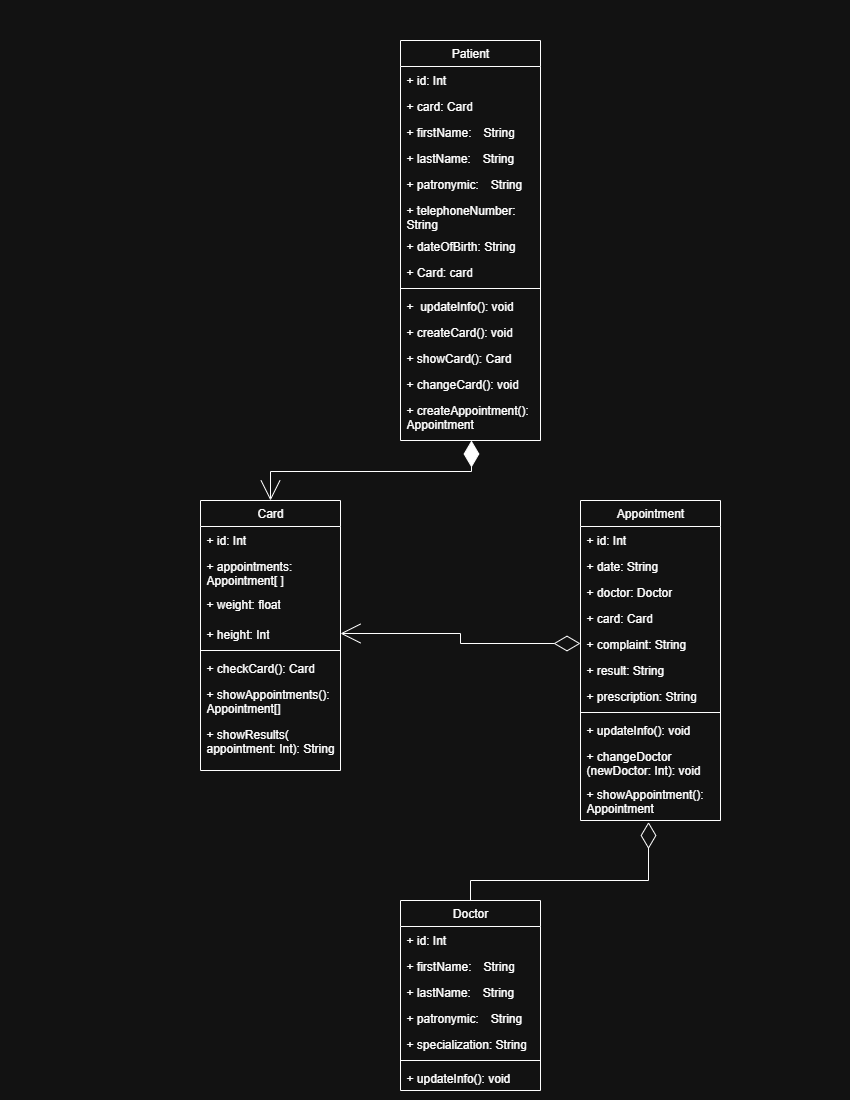

The diagram above was exported from draw.io. Its source (the exported page's mxGraphModel, read from the mxfile embedded in the PNG):
<mxGraphModel dx="872" dy="529" grid="1" gridSize="10" guides="1" tooltips="1" connect="1" arrows="1" fold="1" page="1" pageScale="1" pageWidth="850" pageHeight="1100" math="0" shadow="0">
  <root>
    <mxCell id="0" />
    <mxCell id="1" parent="0" />
    <mxCell id="JqDkDefauqwtXnVLPsz7-1" value="Patient" style="swimlane;fontStyle=0;childLayout=stackLayout;horizontal=1;startSize=26;fillColor=none;horizontalStack=0;resizeParent=1;resizeParentMax=0;resizeLast=0;collapsible=1;marginBottom=0;whiteSpace=wrap;html=1;" parent="1" vertex="1">
      <mxGeometry x="400" y="40" width="140" height="400" as="geometry" />
    </mxCell>
    <mxCell id="JqDkDefauqwtXnVLPsz7-2" value="+ id: Int　&lt;div&gt;&lt;br&gt;&lt;/div&gt;" style="text;strokeColor=none;fillColor=none;align=left;verticalAlign=top;spacingLeft=4;spacingRight=4;overflow=hidden;rotatable=0;points=[[0,0.5],[1,0.5]];portConstraint=eastwest;whiteSpace=wrap;html=1;" parent="JqDkDefauqwtXnVLPsz7-1" vertex="1">
      <mxGeometry y="26" width="140" height="26" as="geometry" />
    </mxCell>
    <mxCell id="JqDkDefauqwtXnVLPsz7-34" value="+ card: Card" style="text;strokeColor=none;fillColor=none;align=left;verticalAlign=top;spacingLeft=4;spacingRight=4;overflow=hidden;rotatable=0;points=[[0,0.5],[1,0.5]];portConstraint=eastwest;whiteSpace=wrap;html=1;" parent="JqDkDefauqwtXnVLPsz7-1" vertex="1">
      <mxGeometry y="52" width="140" height="26" as="geometry" />
    </mxCell>
    <mxCell id="JqDkDefauqwtXnVLPsz7-3" value="+ firstName:　String" style="text;strokeColor=none;fillColor=none;align=left;verticalAlign=top;spacingLeft=4;spacingRight=4;overflow=hidden;rotatable=0;points=[[0,0.5],[1,0.5]];portConstraint=eastwest;whiteSpace=wrap;html=1;" parent="JqDkDefauqwtXnVLPsz7-1" vertex="1">
      <mxGeometry y="78" width="140" height="26" as="geometry" />
    </mxCell>
    <mxCell id="JqDkDefauqwtXnVLPsz7-58" value="+ lastName:　String" style="text;strokeColor=none;fillColor=none;align=left;verticalAlign=top;spacingLeft=4;spacingRight=4;overflow=hidden;rotatable=0;points=[[0,0.5],[1,0.5]];portConstraint=eastwest;whiteSpace=wrap;html=1;" parent="JqDkDefauqwtXnVLPsz7-1" vertex="1">
      <mxGeometry y="104" width="140" height="26" as="geometry" />
    </mxCell>
    <mxCell id="JqDkDefauqwtXnVLPsz7-4" value="+ patronymic:　String" style="text;strokeColor=none;fillColor=none;align=left;verticalAlign=top;spacingLeft=4;spacingRight=4;overflow=hidden;rotatable=0;points=[[0,0.5],[1,0.5]];portConstraint=eastwest;whiteSpace=wrap;html=1;" parent="JqDkDefauqwtXnVLPsz7-1" vertex="1">
      <mxGeometry y="130" width="140" height="26" as="geometry" />
    </mxCell>
    <mxCell id="JqDkDefauqwtXnVLPsz7-6" value="+ telephoneNumber:　String" style="text;strokeColor=none;fillColor=none;align=left;verticalAlign=top;spacingLeft=4;spacingRight=4;overflow=hidden;rotatable=0;points=[[0,0.5],[1,0.5]];portConstraint=eastwest;whiteSpace=wrap;html=1;" parent="JqDkDefauqwtXnVLPsz7-1" vertex="1">
      <mxGeometry y="156" width="140" height="36" as="geometry" />
    </mxCell>
    <mxCell id="JqDkDefauqwtXnVLPsz7-5" value="+ dateOfBirth: String" style="text;strokeColor=none;fillColor=none;align=left;verticalAlign=top;spacingLeft=4;spacingRight=4;overflow=hidden;rotatable=0;points=[[0,0.5],[1,0.5]];portConstraint=eastwest;whiteSpace=wrap;html=1;" parent="JqDkDefauqwtXnVLPsz7-1" vertex="1">
      <mxGeometry y="192" width="140" height="26" as="geometry" />
    </mxCell>
    <mxCell id="JqDkDefauqwtXnVLPsz7-7" value="+ Card: card" style="text;strokeColor=none;fillColor=none;align=left;verticalAlign=top;spacingLeft=4;spacingRight=4;overflow=hidden;rotatable=0;points=[[0,0.5],[1,0.5]];portConstraint=eastwest;whiteSpace=wrap;html=1;" parent="JqDkDefauqwtXnVLPsz7-1" vertex="1">
      <mxGeometry y="218" width="140" height="26" as="geometry" />
    </mxCell>
    <mxCell id="JqDkDefauqwtXnVLPsz7-13" value="" style="line;strokeWidth=1;fillColor=none;align=left;verticalAlign=middle;spacingTop=-1;spacingLeft=3;spacingRight=3;rotatable=0;labelPosition=right;points=[];portConstraint=eastwest;strokeColor=inherit;" parent="JqDkDefauqwtXnVLPsz7-1" vertex="1">
      <mxGeometry y="244" width="140" height="8" as="geometry" />
    </mxCell>
    <mxCell id="JqDkDefauqwtXnVLPsz7-14" value="+&amp;nbsp; updateInfo(): void" style="text;strokeColor=none;fillColor=none;align=left;verticalAlign=top;spacingLeft=4;spacingRight=4;overflow=hidden;rotatable=0;points=[[0,0.5],[1,0.5]];portConstraint=eastwest;whiteSpace=wrap;html=1;" parent="JqDkDefauqwtXnVLPsz7-1" vertex="1">
      <mxGeometry y="252" width="140" height="26" as="geometry" />
    </mxCell>
    <mxCell id="JqDkDefauqwtXnVLPsz7-15" value="+ createCard(): void" style="text;strokeColor=none;fillColor=none;align=left;verticalAlign=top;spacingLeft=4;spacingRight=4;overflow=hidden;rotatable=0;points=[[0,0.5],[1,0.5]];portConstraint=eastwest;whiteSpace=wrap;html=1;" parent="JqDkDefauqwtXnVLPsz7-1" vertex="1">
      <mxGeometry y="278" width="140" height="26" as="geometry" />
    </mxCell>
    <mxCell id="JqDkDefauqwtXnVLPsz7-35" value="+ showCard(): Card" style="text;strokeColor=none;fillColor=none;align=left;verticalAlign=top;spacingLeft=4;spacingRight=4;overflow=hidden;rotatable=0;points=[[0,0.5],[1,0.5]];portConstraint=eastwest;whiteSpace=wrap;html=1;" parent="JqDkDefauqwtXnVLPsz7-1" vertex="1">
      <mxGeometry y="304" width="140" height="26" as="geometry" />
    </mxCell>
    <mxCell id="JqDkDefauqwtXnVLPsz7-36" value="+ changeCard(): void" style="text;strokeColor=none;fillColor=none;align=left;verticalAlign=top;spacingLeft=4;spacingRight=4;overflow=hidden;rotatable=0;points=[[0,0.5],[1,0.5]];portConstraint=eastwest;whiteSpace=wrap;html=1;" parent="JqDkDefauqwtXnVLPsz7-1" vertex="1">
      <mxGeometry y="330" width="140" height="26" as="geometry" />
    </mxCell>
    <mxCell id="JqDkDefauqwtXnVLPsz7-16" value="+ createAppointment(): Appointment" style="text;strokeColor=none;fillColor=none;align=left;verticalAlign=top;spacingLeft=4;spacingRight=4;overflow=hidden;rotatable=0;points=[[0,0.5],[1,0.5]];portConstraint=eastwest;whiteSpace=wrap;html=1;" parent="JqDkDefauqwtXnVLPsz7-1" vertex="1">
      <mxGeometry y="356" width="140" height="44" as="geometry" />
    </mxCell>
    <mxCell id="JqDkDefauqwtXnVLPsz7-17" value="Card" style="swimlane;fontStyle=0;childLayout=stackLayout;horizontal=1;startSize=26;fillColor=none;horizontalStack=0;resizeParent=1;resizeParentMax=0;resizeLast=0;collapsible=1;marginBottom=0;whiteSpace=wrap;html=1;" parent="1" vertex="1">
      <mxGeometry x="200" y="500" width="140" height="270" as="geometry" />
    </mxCell>
    <mxCell id="JqDkDefauqwtXnVLPsz7-18" value="+ id: Int" style="text;strokeColor=none;fillColor=none;align=left;verticalAlign=top;spacingLeft=4;spacingRight=4;overflow=hidden;rotatable=0;points=[[0,0.5],[1,0.5]];portConstraint=eastwest;whiteSpace=wrap;html=1;" parent="JqDkDefauqwtXnVLPsz7-17" vertex="1">
      <mxGeometry y="26" width="140" height="26" as="geometry" />
    </mxCell>
    <mxCell id="JqDkDefauqwtXnVLPsz7-19" value="+ appointments: Appointment[ ]" style="text;strokeColor=none;fillColor=none;align=left;verticalAlign=top;spacingLeft=4;spacingRight=4;overflow=hidden;rotatable=0;points=[[0,0.5],[1,0.5]];portConstraint=eastwest;whiteSpace=wrap;html=1;" parent="JqDkDefauqwtXnVLPsz7-17" vertex="1">
      <mxGeometry y="52" width="140" height="38" as="geometry" />
    </mxCell>
    <mxCell id="JqDkDefauqwtXnVLPsz7-22" value="+ weight: float" style="text;strokeColor=none;fillColor=none;align=left;verticalAlign=top;spacingLeft=4;spacingRight=4;overflow=hidden;rotatable=0;points=[[0,0.5],[1,0.5]];portConstraint=eastwest;whiteSpace=wrap;html=1;" parent="JqDkDefauqwtXnVLPsz7-17" vertex="1">
      <mxGeometry y="90" width="140" height="30" as="geometry" />
    </mxCell>
    <mxCell id="JqDkDefauqwtXnVLPsz7-46" value="+ height: Int" style="text;strokeColor=none;fillColor=none;align=left;verticalAlign=top;spacingLeft=4;spacingRight=4;overflow=hidden;rotatable=0;points=[[0,0.5],[1,0.5]];portConstraint=eastwest;whiteSpace=wrap;html=1;" parent="JqDkDefauqwtXnVLPsz7-17" vertex="1">
      <mxGeometry y="120" width="140" height="26" as="geometry" />
    </mxCell>
    <mxCell id="JqDkDefauqwtXnVLPsz7-21" value="" style="line;strokeWidth=1;fillColor=none;align=left;verticalAlign=middle;spacingTop=-1;spacingLeft=3;spacingRight=3;rotatable=0;labelPosition=right;points=[];portConstraint=eastwest;strokeColor=inherit;" parent="JqDkDefauqwtXnVLPsz7-17" vertex="1">
      <mxGeometry y="146" width="140" height="8" as="geometry" />
    </mxCell>
    <mxCell id="JqDkDefauqwtXnVLPsz7-20" value="+ checkCard(): Card" style="text;strokeColor=none;fillColor=none;align=left;verticalAlign=top;spacingLeft=4;spacingRight=4;overflow=hidden;rotatable=0;points=[[0,0.5],[1,0.5]];portConstraint=eastwest;whiteSpace=wrap;html=1;" parent="JqDkDefauqwtXnVLPsz7-17" vertex="1">
      <mxGeometry y="154" width="140" height="26" as="geometry" />
    </mxCell>
    <mxCell id="JqDkDefauqwtXnVLPsz7-49" value="+ showAppointments(): Appointment[]" style="text;strokeColor=none;fillColor=none;align=left;verticalAlign=top;spacingLeft=4;spacingRight=4;overflow=hidden;rotatable=0;points=[[0,0.5],[1,0.5]];portConstraint=eastwest;whiteSpace=wrap;html=1;" parent="JqDkDefauqwtXnVLPsz7-17" vertex="1">
      <mxGeometry y="180" width="140" height="40" as="geometry" />
    </mxCell>
    <mxCell id="JqDkDefauqwtXnVLPsz7-48" value="+ showResults(&lt;div&gt;appointment: Int): String&lt;/div&gt;" style="text;strokeColor=none;fillColor=none;align=left;verticalAlign=top;spacingLeft=4;spacingRight=4;overflow=hidden;rotatable=0;points=[[0,0.5],[1,0.5]];portConstraint=eastwest;whiteSpace=wrap;html=1;" parent="JqDkDefauqwtXnVLPsz7-17" vertex="1">
      <mxGeometry y="220" width="140" height="50" as="geometry" />
    </mxCell>
    <mxCell id="JqDkDefauqwtXnVLPsz7-23" value="Appointment" style="swimlane;fontStyle=0;childLayout=stackLayout;horizontal=1;startSize=26;fillColor=none;horizontalStack=0;resizeParent=1;resizeParentMax=0;resizeLast=0;collapsible=1;marginBottom=0;whiteSpace=wrap;html=1;" parent="1" vertex="1">
      <mxGeometry x="580" y="500" width="140" height="320" as="geometry" />
    </mxCell>
    <mxCell id="JqDkDefauqwtXnVLPsz7-24" value="+ id: Int" style="text;strokeColor=none;fillColor=none;align=left;verticalAlign=top;spacingLeft=4;spacingRight=4;overflow=hidden;rotatable=0;points=[[0,0.5],[1,0.5]];portConstraint=eastwest;whiteSpace=wrap;html=1;" parent="JqDkDefauqwtXnVLPsz7-23" vertex="1">
      <mxGeometry y="26" width="140" height="26" as="geometry" />
    </mxCell>
    <mxCell id="JqDkDefauqwtXnVLPsz7-25" value="+ date: String" style="text;strokeColor=none;fillColor=none;align=left;verticalAlign=top;spacingLeft=4;spacingRight=4;overflow=hidden;rotatable=0;points=[[0,0.5],[1,0.5]];portConstraint=eastwest;whiteSpace=wrap;html=1;" parent="JqDkDefauqwtXnVLPsz7-23" vertex="1">
      <mxGeometry y="52" width="140" height="26" as="geometry" />
    </mxCell>
    <mxCell id="JqDkDefauqwtXnVLPsz7-50" value="+ doctor: Doctor" style="text;strokeColor=none;fillColor=none;align=left;verticalAlign=top;spacingLeft=4;spacingRight=4;overflow=hidden;rotatable=0;points=[[0,0.5],[1,0.5]];portConstraint=eastwest;whiteSpace=wrap;html=1;" parent="JqDkDefauqwtXnVLPsz7-23" vertex="1">
      <mxGeometry y="78" width="140" height="26" as="geometry" />
    </mxCell>
    <mxCell id="JqDkDefauqwtXnVLPsz7-65" value="+ card: Card" style="text;strokeColor=none;fillColor=none;align=left;verticalAlign=top;spacingLeft=4;spacingRight=4;overflow=hidden;rotatable=0;points=[[0,0.5],[1,0.5]];portConstraint=eastwest;whiteSpace=wrap;html=1;" parent="JqDkDefauqwtXnVLPsz7-23" vertex="1">
      <mxGeometry y="104" width="140" height="26" as="geometry" />
    </mxCell>
    <mxCell id="JqDkDefauqwtXnVLPsz7-51" value="+ complaint: String" style="text;strokeColor=none;fillColor=none;align=left;verticalAlign=top;spacingLeft=4;spacingRight=4;overflow=hidden;rotatable=0;points=[[0,0.5],[1,0.5]];portConstraint=eastwest;whiteSpace=wrap;html=1;" parent="JqDkDefauqwtXnVLPsz7-23" vertex="1">
      <mxGeometry y="130" width="140" height="26" as="geometry" />
    </mxCell>
    <mxCell id="JqDkDefauqwtXnVLPsz7-52" value="+ result: String" style="text;strokeColor=none;fillColor=none;align=left;verticalAlign=top;spacingLeft=4;spacingRight=4;overflow=hidden;rotatable=0;points=[[0,0.5],[1,0.5]];portConstraint=eastwest;whiteSpace=wrap;html=1;" parent="JqDkDefauqwtXnVLPsz7-23" vertex="1">
      <mxGeometry y="156" width="140" height="26" as="geometry" />
    </mxCell>
    <mxCell id="JqDkDefauqwtXnVLPsz7-53" value="+ prescription: String" style="text;strokeColor=none;fillColor=none;align=left;verticalAlign=top;spacingLeft=4;spacingRight=4;overflow=hidden;rotatable=0;points=[[0,0.5],[1,0.5]];portConstraint=eastwest;whiteSpace=wrap;html=1;" parent="JqDkDefauqwtXnVLPsz7-23" vertex="1">
      <mxGeometry y="182" width="140" height="26" as="geometry" />
    </mxCell>
    <mxCell id="JqDkDefauqwtXnVLPsz7-32" value="" style="line;strokeWidth=1;fillColor=none;align=left;verticalAlign=middle;spacingTop=-1;spacingLeft=3;spacingRight=3;rotatable=0;labelPosition=right;points=[];portConstraint=eastwest;strokeColor=inherit;" parent="JqDkDefauqwtXnVLPsz7-23" vertex="1">
      <mxGeometry y="208" width="140" height="8" as="geometry" />
    </mxCell>
    <mxCell id="JqDkDefauqwtXnVLPsz7-26" value="+ updateInfo(): void" style="text;strokeColor=none;fillColor=none;align=left;verticalAlign=top;spacingLeft=4;spacingRight=4;overflow=hidden;rotatable=0;points=[[0,0.5],[1,0.5]];portConstraint=eastwest;whiteSpace=wrap;html=1;" parent="JqDkDefauqwtXnVLPsz7-23" vertex="1">
      <mxGeometry y="216" width="140" height="26" as="geometry" />
    </mxCell>
    <mxCell id="JqDkDefauqwtXnVLPsz7-54" value="+ changeDoctor&lt;div&gt;(newDoctor: Int): void&lt;/div&gt;" style="text;strokeColor=none;fillColor=none;align=left;verticalAlign=top;spacingLeft=4;spacingRight=4;overflow=hidden;rotatable=0;points=[[0,0.5],[1,0.5]];portConstraint=eastwest;whiteSpace=wrap;html=1;" parent="JqDkDefauqwtXnVLPsz7-23" vertex="1">
      <mxGeometry y="242" width="140" height="38" as="geometry" />
    </mxCell>
    <mxCell id="JqDkDefauqwtXnVLPsz7-55" value="+ showAppointment(): Appointment" style="text;strokeColor=none;fillColor=none;align=left;verticalAlign=top;spacingLeft=4;spacingRight=4;overflow=hidden;rotatable=0;points=[[0,0.5],[1,0.5]];portConstraint=eastwest;whiteSpace=wrap;html=1;" parent="JqDkDefauqwtXnVLPsz7-23" vertex="1">
      <mxGeometry y="280" width="140" height="40" as="geometry" />
    </mxCell>
    <mxCell id="JqDkDefauqwtXnVLPsz7-27" value="Doctor" style="swimlane;fontStyle=0;childLayout=stackLayout;horizontal=1;startSize=26;fillColor=none;horizontalStack=0;resizeParent=1;resizeParentMax=0;resizeLast=0;collapsible=1;marginBottom=0;whiteSpace=wrap;html=1;" parent="1" vertex="1">
      <mxGeometry x="400" y="900" width="140" height="190" as="geometry" />
    </mxCell>
    <mxCell id="JqDkDefauqwtXnVLPsz7-59" value="+ id: Int　&lt;div&gt;&lt;br&gt;&lt;/div&gt;" style="text;strokeColor=none;fillColor=none;align=left;verticalAlign=top;spacingLeft=4;spacingRight=4;overflow=hidden;rotatable=0;points=[[0,0.5],[1,0.5]];portConstraint=eastwest;whiteSpace=wrap;html=1;" parent="JqDkDefauqwtXnVLPsz7-27" vertex="1">
      <mxGeometry y="26" width="140" height="26" as="geometry" />
    </mxCell>
    <mxCell id="JqDkDefauqwtXnVLPsz7-60" value="+ firstName:　String" style="text;strokeColor=none;fillColor=none;align=left;verticalAlign=top;spacingLeft=4;spacingRight=4;overflow=hidden;rotatable=0;points=[[0,0.5],[1,0.5]];portConstraint=eastwest;whiteSpace=wrap;html=1;" parent="JqDkDefauqwtXnVLPsz7-27" vertex="1">
      <mxGeometry y="52" width="140" height="26" as="geometry" />
    </mxCell>
    <mxCell id="JqDkDefauqwtXnVLPsz7-61" value="+ lastName:　String" style="text;strokeColor=none;fillColor=none;align=left;verticalAlign=top;spacingLeft=4;spacingRight=4;overflow=hidden;rotatable=0;points=[[0,0.5],[1,0.5]];portConstraint=eastwest;whiteSpace=wrap;html=1;" parent="JqDkDefauqwtXnVLPsz7-27" vertex="1">
      <mxGeometry y="78" width="140" height="26" as="geometry" />
    </mxCell>
    <mxCell id="JqDkDefauqwtXnVLPsz7-62" value="+ patronymic:　String" style="text;strokeColor=none;fillColor=none;align=left;verticalAlign=top;spacingLeft=4;spacingRight=4;overflow=hidden;rotatable=0;points=[[0,0.5],[1,0.5]];portConstraint=eastwest;whiteSpace=wrap;html=1;" parent="JqDkDefauqwtXnVLPsz7-27" vertex="1">
      <mxGeometry y="104" width="140" height="26" as="geometry" />
    </mxCell>
    <mxCell id="JqDkDefauqwtXnVLPsz7-29" value="+ specialization: String" style="text;strokeColor=none;fillColor=none;align=left;verticalAlign=top;spacingLeft=4;spacingRight=4;overflow=hidden;rotatable=0;points=[[0,0.5],[1,0.5]];portConstraint=eastwest;whiteSpace=wrap;html=1;" parent="JqDkDefauqwtXnVLPsz7-27" vertex="1">
      <mxGeometry y="130" width="140" height="26" as="geometry" />
    </mxCell>
    <mxCell id="JqDkDefauqwtXnVLPsz7-31" value="" style="line;strokeWidth=1;fillColor=none;align=left;verticalAlign=middle;spacingTop=-1;spacingLeft=3;spacingRight=3;rotatable=0;labelPosition=right;points=[];portConstraint=eastwest;strokeColor=inherit;" parent="JqDkDefauqwtXnVLPsz7-27" vertex="1">
      <mxGeometry y="156" width="140" height="8" as="geometry" />
    </mxCell>
    <mxCell id="JqDkDefauqwtXnVLPsz7-30" value="+ updateInfo(): void" style="text;strokeColor=none;fillColor=none;align=left;verticalAlign=top;spacingLeft=4;spacingRight=4;overflow=hidden;rotatable=0;points=[[0,0.5],[1,0.5]];portConstraint=eastwest;whiteSpace=wrap;html=1;" parent="JqDkDefauqwtXnVLPsz7-27" vertex="1">
      <mxGeometry y="164" width="140" height="26" as="geometry" />
    </mxCell>
    <mxCell id="JqDkDefauqwtXnVLPsz7-41" value="" style="endArrow=diamondThin;endFill=1;endSize=24;html=1;rounded=0;edgeStyle=orthogonalEdgeStyle;exitX=0.5;exitY=0;exitDx=0;exitDy=0;entryX=0.507;entryY=1;entryDx=0;entryDy=0;entryPerimeter=0;startArrow=open;startFill=0;startSize=18;" parent="1" source="JqDkDefauqwtXnVLPsz7-17" target="JqDkDefauqwtXnVLPsz7-16" edge="1">
      <mxGeometry width="160" relative="1" as="geometry">
        <mxPoint x="340" y="630" as="sourcePoint" />
        <mxPoint x="430" y="510" as="targetPoint" />
        <Array as="points">
          <mxPoint x="270" y="471" />
          <mxPoint x="471" y="471" />
        </Array>
      </mxGeometry>
    </mxCell>
    <mxCell id="JqDkDefauqwtXnVLPsz7-64" value="" style="endArrow=diamondThin;endFill=0;endSize=24;html=1;rounded=0;edgeStyle=orthogonalEdgeStyle;entryX=0.486;entryY=1.038;entryDx=0;entryDy=0;entryPerimeter=0;exitX=0.5;exitY=0;exitDx=0;exitDy=0;" parent="1" source="JqDkDefauqwtXnVLPsz7-27" target="JqDkDefauqwtXnVLPsz7-55" edge="1">
      <mxGeometry width="160" relative="1" as="geometry">
        <mxPoint x="660" y="890" as="sourcePoint" />
        <mxPoint x="820" y="890" as="targetPoint" />
        <Array as="points">
          <mxPoint x="470" y="880" />
          <mxPoint x="648" y="880" />
        </Array>
      </mxGeometry>
    </mxCell>
    <mxCell id="JqDkDefauqwtXnVLPsz7-68" value="" style="endArrow=diamondThin;endFill=0;endSize=24;html=1;rounded=0;exitX=1;exitY=0.5;exitDx=0;exitDy=0;startArrow=open;startFill=0;startSize=18;entryX=0;entryY=0.5;entryDx=0;entryDy=0;edgeStyle=orthogonalEdgeStyle;" parent="1" source="JqDkDefauqwtXnVLPsz7-46" target="JqDkDefauqwtXnVLPsz7-51" edge="1">
      <mxGeometry width="160" relative="1" as="geometry">
        <mxPoint x="510" y="708" as="sourcePoint" />
        <mxPoint x="570" y="620" as="targetPoint" />
      </mxGeometry>
    </mxCell>
  </root>
</mxGraphModel>